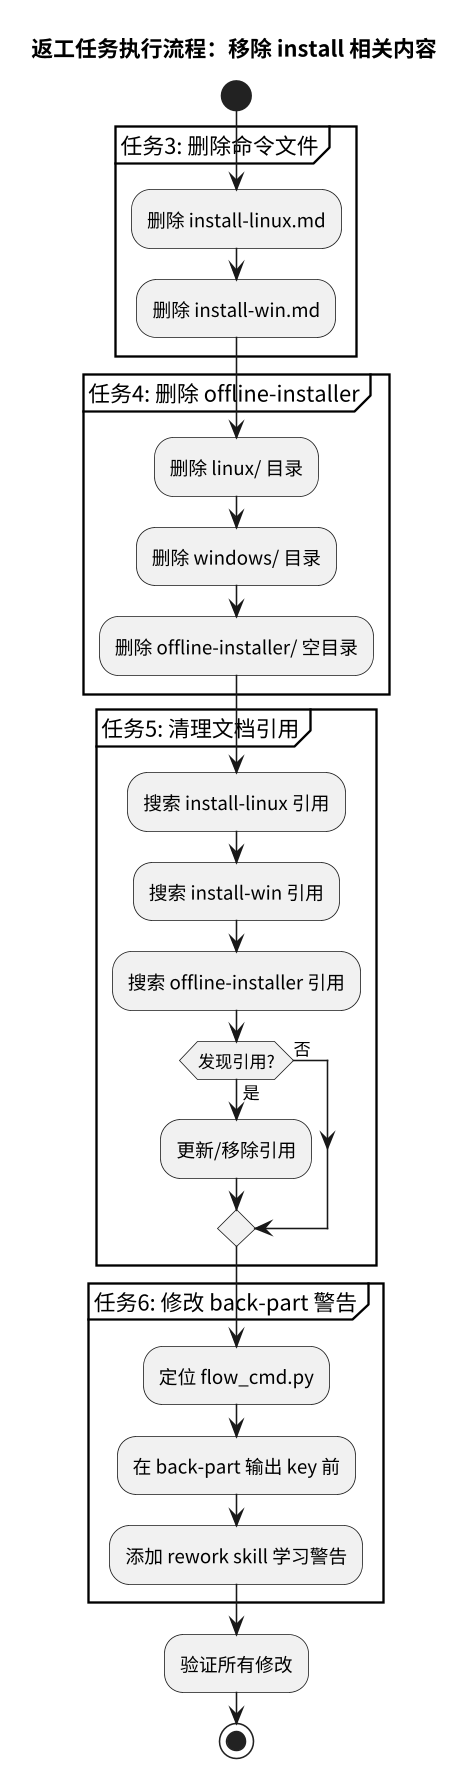

The diagram above was rendered by PlantUML. Its source (embedded in the PNG):
@startuml rework-remove-install
skinparam defaultFontName "Arial"
skinparam dpi 300
scale 0.5

title 返工任务执行流程：移除 install 相关内容

start

partition "任务3: 删除命令文件" {
  :删除 install-linux.md;
  :删除 install-win.md;
}

partition "任务4: 删除 offline-installer" {
  :删除 linux/ 目录;
  :删除 windows/ 目录;
  :删除 offline-installer/ 空目录;
}

partition "任务5: 清理文档引用" {
  :搜索 install-linux 引用;
  :搜索 install-win 引用;
  :搜索 offline-installer 引用;
  if (发现引用?) then (是)
    :更新/移除引用;
  else (否)
  endif
}

partition "任务6: 修改 back-part 警告" {
  :定位 flow_cmd.py;
  :在 back-part 输出 key 前;
  :添加 rework skill 学习警告;
}

:验证所有修改;

stop

@enduml